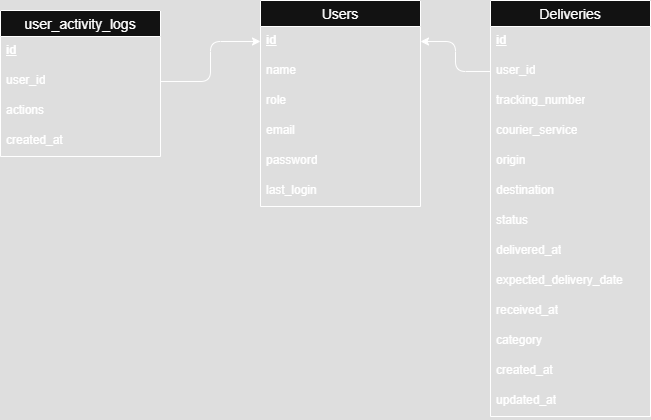

The diagram above was exported from draw.io. Its source (the exported page's mxGraphModel, read from the mxfile embedded in the PNG):
<mxGraphModel dx="1975" dy="388" grid="1" gridSize="10" guides="1" tooltips="1" connect="1" arrows="1" fold="1" page="1" pageScale="1" pageWidth="850" pageHeight="1100" math="0" shadow="0">
  <root>
    <mxCell id="0" />
    <mxCell id="1" parent="0" />
    <mxCell id="wB34tJY7Y3vCKUp6P1AF-32" value="Users" style="swimlane;fontStyle=0;childLayout=stackLayout;horizontal=1;startSize=26;horizontalStack=0;resizeParent=1;resizeParentMax=0;resizeLast=0;collapsible=1;marginBottom=0;align=center;fontSize=14;" vertex="1" parent="1">
      <mxGeometry x="170" y="40" width="160" height="206" as="geometry" />
    </mxCell>
    <mxCell id="wB34tJY7Y3vCKUp6P1AF-33" value="&lt;u&gt;&lt;b&gt;id&lt;/b&gt;&lt;/u&gt;" style="text;strokeColor=none;fillColor=none;spacingLeft=4;spacingRight=4;overflow=hidden;rotatable=0;points=[[0,0.5],[1,0.5]];portConstraint=eastwest;fontSize=12;whiteSpace=wrap;html=1;" vertex="1" parent="wB34tJY7Y3vCKUp6P1AF-32">
      <mxGeometry y="26" width="160" height="30" as="geometry" />
    </mxCell>
    <mxCell id="wB34tJY7Y3vCKUp6P1AF-34" value="name" style="text;strokeColor=none;fillColor=none;spacingLeft=4;spacingRight=4;overflow=hidden;rotatable=0;points=[[0,0.5],[1,0.5]];portConstraint=eastwest;fontSize=12;whiteSpace=wrap;html=1;" vertex="1" parent="wB34tJY7Y3vCKUp6P1AF-32">
      <mxGeometry y="56" width="160" height="30" as="geometry" />
    </mxCell>
    <mxCell id="wB34tJY7Y3vCKUp6P1AF-35" value="role" style="text;strokeColor=none;fillColor=none;spacingLeft=4;spacingRight=4;overflow=hidden;rotatable=0;points=[[0,0.5],[1,0.5]];portConstraint=eastwest;fontSize=12;whiteSpace=wrap;html=1;" vertex="1" parent="wB34tJY7Y3vCKUp6P1AF-32">
      <mxGeometry y="86" width="160" height="30" as="geometry" />
    </mxCell>
    <mxCell id="wB34tJY7Y3vCKUp6P1AF-36" value="email&lt;span style=&quot;color: rgba(0, 0, 0, 0); font-family: monospace; font-size: 0px; text-wrap-mode: nowrap;&quot;&gt;%3CmxGraphModel%3E%3Croot%3E%3CmxCell%20id%3D%220%22%2F%3E%3CmxCell%20id%3D%221%22%20parent%3D%220%22%2F%3E%3CmxCell%20id%3D%222%22%20value%3D%22Item%203%22%20style%3D%22text%3BstrokeColor%3Dnone%3BfillColor%3Dnone%3BspacingLeft%3D4%3BspacingRight%3D4%3Boverflow%3Dhidden%3Brotatable%3D0%3Bpoints%3D%5B%5B0%2C0.5%5D%2C%5B1%2C0.5%5D%5D%3BportConstraint%3Deastwest%3BfontSize%3D12%3BwhiteSpace%3Dwrap%3Bhtml%3D1%3B%22%20vertex%3D%221%22%20parent%3D%221%22%3E%3CmxGeometry%20x%3D%22170%22%20y%3D%22126%22%20width%3D%22160%22%20height%3D%2230%22%20as%3D%22geometry%22%2F%3E%3C%2FmxCell%3E%3C%2Froot%3E%3C%2FmxGraphModel%3E&lt;/span&gt;" style="text;strokeColor=none;fillColor=none;spacingLeft=4;spacingRight=4;overflow=hidden;rotatable=0;points=[[0,0.5],[1,0.5]];portConstraint=eastwest;fontSize=12;whiteSpace=wrap;html=1;" vertex="1" parent="wB34tJY7Y3vCKUp6P1AF-32">
      <mxGeometry y="116" width="160" height="30" as="geometry" />
    </mxCell>
    <mxCell id="wB34tJY7Y3vCKUp6P1AF-40" value="password" style="text;strokeColor=none;fillColor=none;spacingLeft=4;spacingRight=4;overflow=hidden;rotatable=0;points=[[0,0.5],[1,0.5]];portConstraint=eastwest;fontSize=12;whiteSpace=wrap;html=1;" vertex="1" parent="wB34tJY7Y3vCKUp6P1AF-32">
      <mxGeometry y="146" width="160" height="30" as="geometry" />
    </mxCell>
    <mxCell id="wB34tJY7Y3vCKUp6P1AF-37" value="last_login" style="text;strokeColor=none;fillColor=none;spacingLeft=4;spacingRight=4;overflow=hidden;rotatable=0;points=[[0,0.5],[1,0.5]];portConstraint=eastwest;fontSize=12;whiteSpace=wrap;html=1;" vertex="1" parent="wB34tJY7Y3vCKUp6P1AF-32">
      <mxGeometry y="176" width="160" height="30" as="geometry" />
    </mxCell>
    <mxCell id="wB34tJY7Y3vCKUp6P1AF-41" value="Deliveries" style="swimlane;fontStyle=0;childLayout=stackLayout;horizontal=1;startSize=26;horizontalStack=0;resizeParent=1;resizeParentMax=0;resizeLast=0;collapsible=1;marginBottom=0;align=center;fontSize=14;" vertex="1" parent="1">
      <mxGeometry x="400" y="40" width="160" height="416" as="geometry" />
    </mxCell>
    <mxCell id="wB34tJY7Y3vCKUp6P1AF-42" value="&lt;u&gt;&lt;b&gt;id&lt;/b&gt;&lt;/u&gt;" style="text;strokeColor=none;fillColor=none;spacingLeft=4;spacingRight=4;overflow=hidden;rotatable=0;points=[[0,0.5],[1,0.5]];portConstraint=eastwest;fontSize=12;whiteSpace=wrap;html=1;" vertex="1" parent="wB34tJY7Y3vCKUp6P1AF-41">
      <mxGeometry y="26" width="160" height="30" as="geometry" />
    </mxCell>
    <mxCell id="wB34tJY7Y3vCKUp6P1AF-43" value="user_id" style="text;strokeColor=none;fillColor=none;spacingLeft=4;spacingRight=4;overflow=hidden;rotatable=0;points=[[0,0.5],[1,0.5]];portConstraint=eastwest;fontSize=12;whiteSpace=wrap;html=1;" vertex="1" parent="wB34tJY7Y3vCKUp6P1AF-41">
      <mxGeometry y="56" width="160" height="30" as="geometry" />
    </mxCell>
    <mxCell id="wB34tJY7Y3vCKUp6P1AF-44" value="tracking_number" style="text;strokeColor=none;fillColor=none;spacingLeft=4;spacingRight=4;overflow=hidden;rotatable=0;points=[[0,0.5],[1,0.5]];portConstraint=eastwest;fontSize=12;whiteSpace=wrap;html=1;" vertex="1" parent="wB34tJY7Y3vCKUp6P1AF-41">
      <mxGeometry y="86" width="160" height="30" as="geometry" />
    </mxCell>
    <mxCell id="wB34tJY7Y3vCKUp6P1AF-45" value="courier_service" style="text;strokeColor=none;fillColor=none;spacingLeft=4;spacingRight=4;overflow=hidden;rotatable=0;points=[[0,0.5],[1,0.5]];portConstraint=eastwest;fontSize=12;whiteSpace=wrap;html=1;" vertex="1" parent="wB34tJY7Y3vCKUp6P1AF-41">
      <mxGeometry y="116" width="160" height="30" as="geometry" />
    </mxCell>
    <mxCell id="wB34tJY7Y3vCKUp6P1AF-46" value="origin" style="text;strokeColor=none;fillColor=none;spacingLeft=4;spacingRight=4;overflow=hidden;rotatable=0;points=[[0,0.5],[1,0.5]];portConstraint=eastwest;fontSize=12;whiteSpace=wrap;html=1;" vertex="1" parent="wB34tJY7Y3vCKUp6P1AF-41">
      <mxGeometry y="146" width="160" height="30" as="geometry" />
    </mxCell>
    <mxCell id="wB34tJY7Y3vCKUp6P1AF-52" value="destination" style="text;strokeColor=none;fillColor=none;spacingLeft=4;spacingRight=4;overflow=hidden;rotatable=0;points=[[0,0.5],[1,0.5]];portConstraint=eastwest;fontSize=12;whiteSpace=wrap;html=1;" vertex="1" parent="wB34tJY7Y3vCKUp6P1AF-41">
      <mxGeometry y="176" width="160" height="30" as="geometry" />
    </mxCell>
    <mxCell id="wB34tJY7Y3vCKUp6P1AF-47" value="status" style="text;strokeColor=none;fillColor=none;spacingLeft=4;spacingRight=4;overflow=hidden;rotatable=0;points=[[0,0.5],[1,0.5]];portConstraint=eastwest;fontSize=12;whiteSpace=wrap;html=1;" vertex="1" parent="wB34tJY7Y3vCKUp6P1AF-41">
      <mxGeometry y="206" width="160" height="30" as="geometry" />
    </mxCell>
    <mxCell id="wB34tJY7Y3vCKUp6P1AF-50" value="delivered_at" style="text;strokeColor=none;fillColor=none;spacingLeft=4;spacingRight=4;overflow=hidden;rotatable=0;points=[[0,0.5],[1,0.5]];portConstraint=eastwest;fontSize=12;whiteSpace=wrap;html=1;" vertex="1" parent="wB34tJY7Y3vCKUp6P1AF-41">
      <mxGeometry y="236" width="160" height="30" as="geometry" />
    </mxCell>
    <mxCell id="wB34tJY7Y3vCKUp6P1AF-51" value="expected_delivery_date" style="text;strokeColor=none;fillColor=none;spacingLeft=4;spacingRight=4;overflow=hidden;rotatable=0;points=[[0,0.5],[1,0.5]];portConstraint=eastwest;fontSize=12;whiteSpace=wrap;html=1;" vertex="1" parent="wB34tJY7Y3vCKUp6P1AF-41">
      <mxGeometry y="266" width="160" height="30" as="geometry" />
    </mxCell>
    <mxCell id="wB34tJY7Y3vCKUp6P1AF-54" value="received_at" style="text;strokeColor=none;fillColor=none;spacingLeft=4;spacingRight=4;overflow=hidden;rotatable=0;points=[[0,0.5],[1,0.5]];portConstraint=eastwest;fontSize=12;whiteSpace=wrap;html=1;" vertex="1" parent="wB34tJY7Y3vCKUp6P1AF-41">
      <mxGeometry y="296" width="160" height="30" as="geometry" />
    </mxCell>
    <mxCell id="wB34tJY7Y3vCKUp6P1AF-53" value="category" style="text;strokeColor=none;fillColor=none;spacingLeft=4;spacingRight=4;overflow=hidden;rotatable=0;points=[[0,0.5],[1,0.5]];portConstraint=eastwest;fontSize=12;whiteSpace=wrap;html=1;" vertex="1" parent="wB34tJY7Y3vCKUp6P1AF-41">
      <mxGeometry y="326" width="160" height="30" as="geometry" />
    </mxCell>
    <mxCell id="wB34tJY7Y3vCKUp6P1AF-55" value="created_at" style="text;strokeColor=none;fillColor=none;spacingLeft=4;spacingRight=4;overflow=hidden;rotatable=0;points=[[0,0.5],[1,0.5]];portConstraint=eastwest;fontSize=12;whiteSpace=wrap;html=1;" vertex="1" parent="wB34tJY7Y3vCKUp6P1AF-41">
      <mxGeometry y="356" width="160" height="30" as="geometry" />
    </mxCell>
    <mxCell id="wB34tJY7Y3vCKUp6P1AF-56" value="updated_at" style="text;strokeColor=none;fillColor=none;spacingLeft=4;spacingRight=4;overflow=hidden;rotatable=0;points=[[0,0.5],[1,0.5]];portConstraint=eastwest;fontSize=12;whiteSpace=wrap;html=1;" vertex="1" parent="wB34tJY7Y3vCKUp6P1AF-41">
      <mxGeometry y="386" width="160" height="30" as="geometry" />
    </mxCell>
    <mxCell id="wB34tJY7Y3vCKUp6P1AF-49" style="edgeStyle=orthogonalEdgeStyle;rounded=1;orthogonalLoop=1;jettySize=auto;html=1;entryX=1;entryY=0.5;entryDx=0;entryDy=0;curved=0;" edge="1" parent="1" source="wB34tJY7Y3vCKUp6P1AF-43" target="wB34tJY7Y3vCKUp6P1AF-33">
      <mxGeometry relative="1" as="geometry" />
    </mxCell>
    <mxCell id="wB34tJY7Y3vCKUp6P1AF-57" value="user_activity_logs" style="swimlane;fontStyle=0;childLayout=stackLayout;horizontal=1;startSize=26;horizontalStack=0;resizeParent=1;resizeParentMax=0;resizeLast=0;collapsible=1;marginBottom=0;align=center;fontSize=14;" vertex="1" parent="1">
      <mxGeometry x="-90" y="50" width="160" height="146" as="geometry" />
    </mxCell>
    <mxCell id="wB34tJY7Y3vCKUp6P1AF-58" value="&lt;u&gt;&lt;b&gt;id&lt;/b&gt;&lt;/u&gt;" style="text;strokeColor=none;fillColor=none;spacingLeft=4;spacingRight=4;overflow=hidden;rotatable=0;points=[[0,0.5],[1,0.5]];portConstraint=eastwest;fontSize=12;whiteSpace=wrap;html=1;" vertex="1" parent="wB34tJY7Y3vCKUp6P1AF-57">
      <mxGeometry y="26" width="160" height="30" as="geometry" />
    </mxCell>
    <mxCell id="wB34tJY7Y3vCKUp6P1AF-59" value="user_id" style="text;strokeColor=none;fillColor=none;spacingLeft=4;spacingRight=4;overflow=hidden;rotatable=0;points=[[0,0.5],[1,0.5]];portConstraint=eastwest;fontSize=12;whiteSpace=wrap;html=1;" vertex="1" parent="wB34tJY7Y3vCKUp6P1AF-57">
      <mxGeometry y="56" width="160" height="30" as="geometry" />
    </mxCell>
    <mxCell id="wB34tJY7Y3vCKUp6P1AF-60" value="actions" style="text;strokeColor=none;fillColor=none;spacingLeft=4;spacingRight=4;overflow=hidden;rotatable=0;points=[[0,0.5],[1,0.5]];portConstraint=eastwest;fontSize=12;whiteSpace=wrap;html=1;" vertex="1" parent="wB34tJY7Y3vCKUp6P1AF-57">
      <mxGeometry y="86" width="160" height="30" as="geometry" />
    </mxCell>
    <mxCell id="wB34tJY7Y3vCKUp6P1AF-61" value="created_at" style="text;strokeColor=none;fillColor=none;spacingLeft=4;spacingRight=4;overflow=hidden;rotatable=0;points=[[0,0.5],[1,0.5]];portConstraint=eastwest;fontSize=12;whiteSpace=wrap;html=1;" vertex="1" parent="wB34tJY7Y3vCKUp6P1AF-57">
      <mxGeometry y="116" width="160" height="30" as="geometry" />
    </mxCell>
    <mxCell id="wB34tJY7Y3vCKUp6P1AF-71" style="edgeStyle=orthogonalEdgeStyle;rounded=1;orthogonalLoop=1;jettySize=auto;html=1;entryX=0;entryY=0.5;entryDx=0;entryDy=0;curved=0;" edge="1" parent="1" source="wB34tJY7Y3vCKUp6P1AF-59" target="wB34tJY7Y3vCKUp6P1AF-33">
      <mxGeometry relative="1" as="geometry" />
    </mxCell>
  </root>
</mxGraphModel>